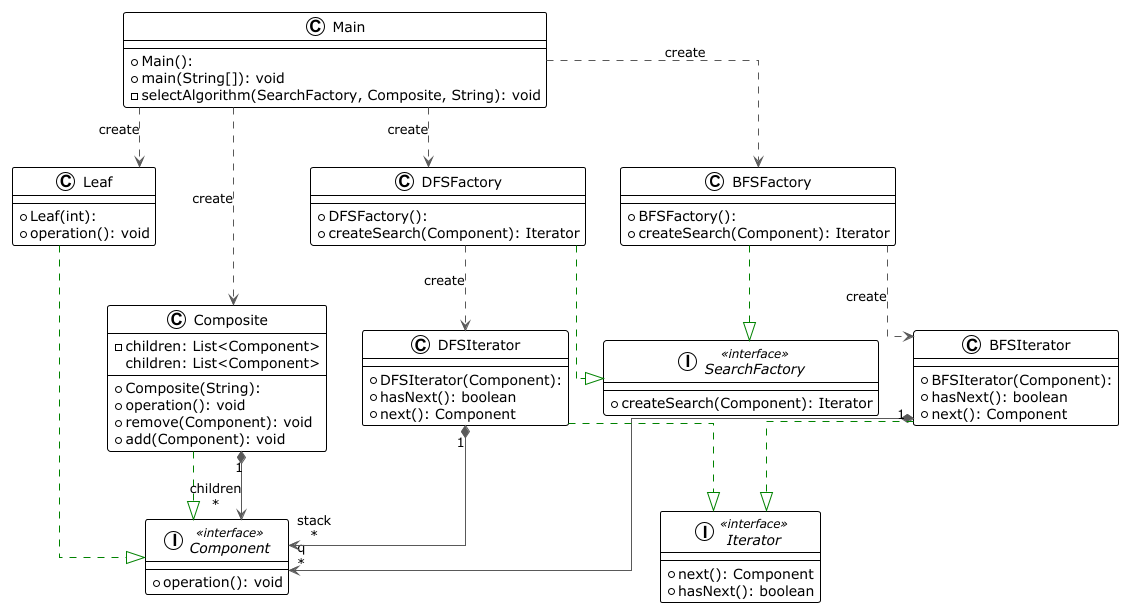

The diagram above was rendered by PlantUML. Its source (embedded in the PNG):
@startuml

!theme plain
top to bottom direction
skinparam linetype ortho

class BFSFactory {
  + BFSFactory(): 
  + createSearch(Component): Iterator
}
class BFSIterator {
  + BFSIterator(Component): 
  + hasNext(): boolean
  + next(): Component
}
interface Component << interface >> {
  + operation(): void
}
class Composite {
  + Composite(String): 
  - children: List<Component>
  + operation(): void
  + remove(Component): void
  + add(Component): void
   children: List<Component>
}

class DFSFactory {
  + DFSFactory(): 
  + createSearch(Component): Iterator
}
class DFSIterator {
  + DFSIterator(Component): 
  + hasNext(): boolean
  + next(): Component
}
interface Iterator << interface >> {
  + next(): Component
  + hasNext(): boolean
}
class Leaf {
  + Leaf(int): 
  + operation(): void
}
class Main {
  + Main(): 
  + main(String[]): void
  - selectAlgorithm(SearchFactory, Composite, String): void
}
interface SearchFactory << interface >> {
  + createSearch(Component): Iterator
}

BFSFactory         -[#595959,dashed]->  BFSIterator       : "«create»"
BFSFactory         -[#008200,dashed]-^  SearchFactory     
BFSIterator       "1" *-[#595959,plain]-> "q\n*" Component         
BFSIterator        -[#008200,dashed]-^  Iterator          
Composite          -[#008200,dashed]-^  Component         
Composite         "1" *-[#595959,plain]-> "children\n*" Component         
DFSFactory         -[#595959,dashed]->  DFSIterator       : "«create»"
DFSFactory         -[#008200,dashed]-^  SearchFactory     
DFSIterator       "1" *-[#595959,plain]-> "stack\n*" Component         
DFSIterator        -[#008200,dashed]-^  Iterator          
Leaf               -[#008200,dashed]-^  Component         
Main               -[#595959,dashed]->  BFSFactory        : "«create»"
Main               -[#595959,dashed]->  Composite         : "«create»"
Main               -[#595959,dashed]->  DFSFactory        : "«create»"
Main               -[#595959,dashed]->  Leaf              : "«create»"
@enduml